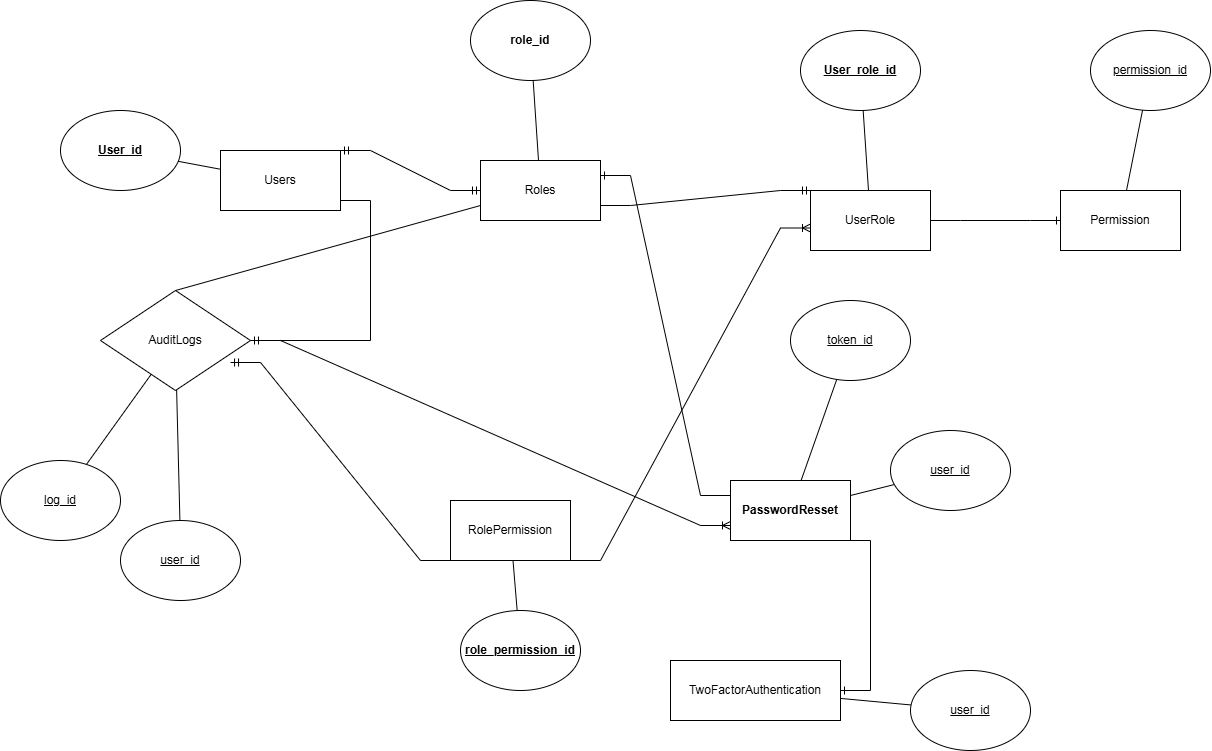

The diagram above was exported from draw.io. Its source (the exported page's mxGraphModel, read from the mxfile embedded in the PNG):
<mxGraphModel dx="1270" dy="1403" grid="1" gridSize="10" guides="1" tooltips="1" connect="1" arrows="1" fold="1" page="1" pageScale="1" pageWidth="850" pageHeight="1100" math="0" shadow="0" extFonts="Permanent Marker^https://fonts.googleapis.com/css?family=Permanent+Marker">
  <root>
    <mxCell id="0" />
    <mxCell id="1" parent="0" />
    <mxCell id="V4q2vXTpcziiZ1f36Td6-1" value="Users" style="rounded=0;whiteSpace=wrap;html=1;" vertex="1" parent="1">
      <mxGeometry x="560" y="270" width="120" height="60" as="geometry" />
    </mxCell>
    <mxCell id="V4q2vXTpcziiZ1f36Td6-4" value="&lt;b&gt;&lt;u&gt;User_id&lt;/u&gt;&lt;/b&gt;" style="ellipse;whiteSpace=wrap;html=1;" vertex="1" parent="1">
      <mxGeometry x="400" y="230" width="120" height="80" as="geometry" />
    </mxCell>
    <mxCell id="V4q2vXTpcziiZ1f36Td6-5" value="" style="endArrow=none;html=1;rounded=0;" edge="1" parent="1" source="V4q2vXTpcziiZ1f36Td6-1" target="V4q2vXTpcziiZ1f36Td6-4">
      <mxGeometry width="50" height="50" relative="1" as="geometry">
        <mxPoint x="500" y="590" as="sourcePoint" />
        <mxPoint x="550" y="540" as="targetPoint" />
      </mxGeometry>
    </mxCell>
    <mxCell id="V4q2vXTpcziiZ1f36Td6-6" value="Roles" style="rounded=0;whiteSpace=wrap;html=1;" vertex="1" parent="1">
      <mxGeometry x="820" y="280" width="120" height="60" as="geometry" />
    </mxCell>
    <mxCell id="V4q2vXTpcziiZ1f36Td6-7" value="&lt;b&gt;role_id&lt;/b&gt;" style="ellipse;whiteSpace=wrap;html=1;" vertex="1" parent="1">
      <mxGeometry x="810" y="120" width="120" height="80" as="geometry" />
    </mxCell>
    <mxCell id="V4q2vXTpcziiZ1f36Td6-9" value="" style="endArrow=none;html=1;rounded=0;" edge="1" parent="1" source="V4q2vXTpcziiZ1f36Td6-6" target="V4q2vXTpcziiZ1f36Td6-7">
      <mxGeometry width="50" height="50" relative="1" as="geometry">
        <mxPoint x="560" y="590" as="sourcePoint" />
        <mxPoint x="610" y="540" as="targetPoint" />
      </mxGeometry>
    </mxCell>
    <mxCell id="V4q2vXTpcziiZ1f36Td6-10" value="RolePermission" style="rounded=0;whiteSpace=wrap;html=1;" vertex="1" parent="1">
      <mxGeometry x="790" y="620" width="120" height="60" as="geometry" />
    </mxCell>
    <mxCell id="V4q2vXTpcziiZ1f36Td6-11" value="&lt;b&gt;&lt;u&gt;role_permission_id&lt;/u&gt;&lt;/b&gt;" style="ellipse;whiteSpace=wrap;html=1;" vertex="1" parent="1">
      <mxGeometry x="800" y="730" width="120" height="80" as="geometry" />
    </mxCell>
    <mxCell id="V4q2vXTpcziiZ1f36Td6-12" value="" style="endArrow=none;html=1;rounded=0;" edge="1" parent="1" source="V4q2vXTpcziiZ1f36Td6-11" target="V4q2vXTpcziiZ1f36Td6-10">
      <mxGeometry width="50" height="50" relative="1" as="geometry">
        <mxPoint x="200" y="590" as="sourcePoint" />
        <mxPoint x="250" y="540" as="targetPoint" />
      </mxGeometry>
    </mxCell>
    <mxCell id="V4q2vXTpcziiZ1f36Td6-13" value="AuditLogs" style="shape=rhombus;perimeter=rhombusPerimeter;whiteSpace=wrap;html=1;align=center;" vertex="1" parent="1">
      <mxGeometry x="440" y="410" width="150" height="100" as="geometry" />
    </mxCell>
    <mxCell id="V4q2vXTpcziiZ1f36Td6-14" value="" style="edgeStyle=entityRelationEdgeStyle;fontSize=12;html=1;endArrow=ERmandOne;rounded=0;exitX=0;exitY=1;exitDx=0;exitDy=0;entryX=0.867;entryY=0.72;entryDx=0;entryDy=0;entryPerimeter=0;" edge="1" parent="1" source="V4q2vXTpcziiZ1f36Td6-10" target="V4q2vXTpcziiZ1f36Td6-13">
      <mxGeometry width="100" height="100" relative="1" as="geometry">
        <mxPoint x="460" y="675" as="sourcePoint" />
        <mxPoint x="520" y="540" as="targetPoint" />
        <Array as="points">
          <mxPoint x="470" y="680" />
          <mxPoint x="550" y="490" />
        </Array>
      </mxGeometry>
    </mxCell>
    <mxCell id="V4q2vXTpcziiZ1f36Td6-17" value="" style="edgeStyle=entityRelationEdgeStyle;fontSize=12;html=1;endArrow=ERmandOne;rounded=0;" edge="1" parent="1" target="V4q2vXTpcziiZ1f36Td6-13">
      <mxGeometry width="100" height="100" relative="1" as="geometry">
        <mxPoint x="680" y="320" as="sourcePoint" />
        <mxPoint x="800" y="470" as="targetPoint" />
      </mxGeometry>
    </mxCell>
    <mxCell id="V4q2vXTpcziiZ1f36Td6-18" value="&lt;u style=&quot;&quot;&gt;log_id&lt;/u&gt;" style="ellipse;whiteSpace=wrap;html=1;" vertex="1" parent="1">
      <mxGeometry x="340" y="580" width="120" height="80" as="geometry" />
    </mxCell>
    <mxCell id="V4q2vXTpcziiZ1f36Td6-20" value="&lt;u&gt;user_id&lt;/u&gt;" style="ellipse;whiteSpace=wrap;html=1;" vertex="1" parent="1">
      <mxGeometry x="460" y="640" width="120" height="80" as="geometry" />
    </mxCell>
    <mxCell id="V4q2vXTpcziiZ1f36Td6-21" value="" style="endArrow=none;html=1;rounded=0;" edge="1" parent="1" source="V4q2vXTpcziiZ1f36Td6-18" target="V4q2vXTpcziiZ1f36Td6-13">
      <mxGeometry width="50" height="50" relative="1" as="geometry">
        <mxPoint x="680" y="800" as="sourcePoint" />
        <mxPoint x="730" y="750" as="targetPoint" />
      </mxGeometry>
    </mxCell>
    <mxCell id="V4q2vXTpcziiZ1f36Td6-22" value="" style="endArrow=none;html=1;rounded=0;" edge="1" parent="1" source="V4q2vXTpcziiZ1f36Td6-20" target="V4q2vXTpcziiZ1f36Td6-13">
      <mxGeometry width="50" height="50" relative="1" as="geometry">
        <mxPoint x="680" y="800" as="sourcePoint" />
        <mxPoint x="730" y="750" as="targetPoint" />
      </mxGeometry>
    </mxCell>
    <mxCell id="V4q2vXTpcziiZ1f36Td6-23" value="" style="edgeStyle=entityRelationEdgeStyle;fontSize=12;html=1;endArrow=ERmandOne;startArrow=ERmandOne;rounded=0;entryX=0;entryY=0.5;entryDx=0;entryDy=0;exitX=1;exitY=0;exitDx=0;exitDy=0;" edge="1" parent="1" source="V4q2vXTpcziiZ1f36Td6-1" target="V4q2vXTpcziiZ1f36Td6-6">
      <mxGeometry width="100" height="100" relative="1" as="geometry">
        <mxPoint x="680" y="300" as="sourcePoint" />
        <mxPoint x="1030" y="-100" as="targetPoint" />
      </mxGeometry>
    </mxCell>
    <mxCell id="V4q2vXTpcziiZ1f36Td6-24" value="UserRole" style="rounded=0;whiteSpace=wrap;html=1;" vertex="1" parent="1">
      <mxGeometry x="1150" y="310" width="120" height="60" as="geometry" />
    </mxCell>
    <mxCell id="V4q2vXTpcziiZ1f36Td6-25" value="&lt;b&gt;&lt;u&gt;User_role_id&lt;/u&gt;&lt;/b&gt;" style="ellipse;whiteSpace=wrap;html=1;" vertex="1" parent="1">
      <mxGeometry x="1140" y="150" width="120" height="80" as="geometry" />
    </mxCell>
    <mxCell id="V4q2vXTpcziiZ1f36Td6-26" value="" style="endArrow=none;html=1;rounded=0;" edge="1" parent="1" source="V4q2vXTpcziiZ1f36Td6-24" target="V4q2vXTpcziiZ1f36Td6-25">
      <mxGeometry width="50" height="50" relative="1" as="geometry">
        <mxPoint x="1000" y="450" as="sourcePoint" />
        <mxPoint x="1050" y="400" as="targetPoint" />
      </mxGeometry>
    </mxCell>
    <mxCell id="V4q2vXTpcziiZ1f36Td6-27" value="" style="edgeStyle=entityRelationEdgeStyle;fontSize=12;html=1;endArrow=ERmandOne;rounded=0;entryX=0;entryY=0;entryDx=0;entryDy=0;exitX=1;exitY=0.75;exitDx=0;exitDy=0;" edge="1" parent="1" source="V4q2vXTpcziiZ1f36Td6-6" target="V4q2vXTpcziiZ1f36Td6-24">
      <mxGeometry width="100" height="100" relative="1" as="geometry">
        <mxPoint x="1030" y="520" as="sourcePoint" />
        <mxPoint x="1130" y="420" as="targetPoint" />
      </mxGeometry>
    </mxCell>
    <mxCell id="V4q2vXTpcziiZ1f36Td6-28" value="" style="endArrow=none;html=1;rounded=0;entryX=0;entryY=0.75;entryDx=0;entryDy=0;exitX=0.5;exitY=0;exitDx=0;exitDy=0;" edge="1" parent="1" source="V4q2vXTpcziiZ1f36Td6-13" target="V4q2vXTpcziiZ1f36Td6-6">
      <mxGeometry width="50" height="50" relative="1" as="geometry">
        <mxPoint x="900" y="830" as="sourcePoint" />
        <mxPoint x="950" y="780" as="targetPoint" />
      </mxGeometry>
    </mxCell>
    <mxCell id="V4q2vXTpcziiZ1f36Td6-29" value="&lt;b&gt;PasswordResset&lt;/b&gt;" style="rounded=0;whiteSpace=wrap;html=1;" vertex="1" parent="1">
      <mxGeometry x="1070" y="600" width="120" height="60" as="geometry" />
    </mxCell>
    <mxCell id="V4q2vXTpcziiZ1f36Td6-30" value="&lt;u&gt;token_id&lt;/u&gt;" style="ellipse;whiteSpace=wrap;html=1;" vertex="1" parent="1">
      <mxGeometry x="1130" y="420" width="120" height="80" as="geometry" />
    </mxCell>
    <mxCell id="V4q2vXTpcziiZ1f36Td6-31" value="&lt;u&gt;user_id&lt;/u&gt;" style="ellipse;whiteSpace=wrap;html=1;" vertex="1" parent="1">
      <mxGeometry x="1230" y="550" width="120" height="80" as="geometry" />
    </mxCell>
    <mxCell id="V4q2vXTpcziiZ1f36Td6-32" value="" style="endArrow=none;html=1;rounded=0;" edge="1" parent="1" source="V4q2vXTpcziiZ1f36Td6-29" target="V4q2vXTpcziiZ1f36Td6-30">
      <mxGeometry width="50" height="50" relative="1" as="geometry">
        <mxPoint x="1140" y="510" as="sourcePoint" />
        <mxPoint x="1190" y="460" as="targetPoint" />
      </mxGeometry>
    </mxCell>
    <mxCell id="V4q2vXTpcziiZ1f36Td6-34" value="" style="endArrow=none;html=1;rounded=0;" edge="1" parent="1" source="V4q2vXTpcziiZ1f36Td6-29" target="V4q2vXTpcziiZ1f36Td6-31">
      <mxGeometry width="50" height="50" relative="1" as="geometry">
        <mxPoint x="1140" y="510" as="sourcePoint" />
        <mxPoint x="1190" y="460" as="targetPoint" />
      </mxGeometry>
    </mxCell>
    <mxCell id="V4q2vXTpcziiZ1f36Td6-38" value="" style="edgeStyle=entityRelationEdgeStyle;fontSize=12;html=1;endArrow=ERone;endFill=1;rounded=0;exitX=0;exitY=0.25;exitDx=0;exitDy=0;entryX=1;entryY=0.25;entryDx=0;entryDy=0;" edge="1" parent="1" source="V4q2vXTpcziiZ1f36Td6-29" target="V4q2vXTpcziiZ1f36Td6-6">
      <mxGeometry width="100" height="100" relative="1" as="geometry">
        <mxPoint x="940" y="530" as="sourcePoint" />
        <mxPoint x="1040" y="430" as="targetPoint" />
        <Array as="points">
          <mxPoint x="1170" y="500" />
        </Array>
      </mxGeometry>
    </mxCell>
    <mxCell id="V4q2vXTpcziiZ1f36Td6-39" value="" style="edgeStyle=entityRelationEdgeStyle;fontSize=12;html=1;endArrow=ERoneToMany;rounded=0;entryX=0;entryY=0.75;entryDx=0;entryDy=0;" edge="1" parent="1" source="V4q2vXTpcziiZ1f36Td6-13" target="V4q2vXTpcziiZ1f36Td6-29">
      <mxGeometry width="100" height="100" relative="1" as="geometry">
        <mxPoint x="850" y="530" as="sourcePoint" />
        <mxPoint x="950" y="430" as="targetPoint" />
      </mxGeometry>
    </mxCell>
    <mxCell id="V4q2vXTpcziiZ1f36Td6-40" value="Permission" style="rounded=0;whiteSpace=wrap;html=1;" vertex="1" parent="1">
      <mxGeometry x="1400" y="310" width="120" height="60" as="geometry" />
    </mxCell>
    <mxCell id="V4q2vXTpcziiZ1f36Td6-41" value="&lt;u&gt;permission_id&lt;/u&gt;" style="ellipse;whiteSpace=wrap;html=1;" vertex="1" parent="1">
      <mxGeometry x="1430" y="150" width="120" height="80" as="geometry" />
    </mxCell>
    <mxCell id="V4q2vXTpcziiZ1f36Td6-42" value="" style="endArrow=none;html=1;rounded=0;" edge="1" parent="1" source="V4q2vXTpcziiZ1f36Td6-40" target="V4q2vXTpcziiZ1f36Td6-41">
      <mxGeometry width="50" height="50" relative="1" as="geometry">
        <mxPoint x="1410" y="590" as="sourcePoint" />
        <mxPoint x="1460" y="540" as="targetPoint" />
      </mxGeometry>
    </mxCell>
    <mxCell id="V4q2vXTpcziiZ1f36Td6-43" value="" style="edgeStyle=entityRelationEdgeStyle;fontSize=12;html=1;endArrow=ERone;endFill=1;rounded=0;exitX=1;exitY=0.5;exitDx=0;exitDy=0;entryX=0;entryY=0.5;entryDx=0;entryDy=0;" edge="1" parent="1" source="V4q2vXTpcziiZ1f36Td6-24" target="V4q2vXTpcziiZ1f36Td6-40">
      <mxGeometry width="100" height="100" relative="1" as="geometry">
        <mxPoint x="1390" y="620" as="sourcePoint" />
        <mxPoint x="1490" y="520" as="targetPoint" />
      </mxGeometry>
    </mxCell>
    <mxCell id="V4q2vXTpcziiZ1f36Td6-44" value="TwoFactorAuthentication" style="rounded=0;whiteSpace=wrap;html=1;" vertex="1" parent="1">
      <mxGeometry x="1010" y="780" width="170" height="60" as="geometry" />
    </mxCell>
    <mxCell id="V4q2vXTpcziiZ1f36Td6-45" value="&lt;u&gt;user_id&lt;/u&gt;" style="ellipse;whiteSpace=wrap;html=1;" vertex="1" parent="1">
      <mxGeometry x="1250" y="790" width="120" height="80" as="geometry" />
    </mxCell>
    <mxCell id="V4q2vXTpcziiZ1f36Td6-47" value="" style="endArrow=none;html=1;rounded=0;" edge="1" parent="1" source="V4q2vXTpcziiZ1f36Td6-44" target="V4q2vXTpcziiZ1f36Td6-45">
      <mxGeometry width="50" height="50" relative="1" as="geometry">
        <mxPoint x="1180" y="780" as="sourcePoint" />
        <mxPoint x="1230" y="730" as="targetPoint" />
      </mxGeometry>
    </mxCell>
    <mxCell id="V4q2vXTpcziiZ1f36Td6-48" value="" style="edgeStyle=entityRelationEdgeStyle;fontSize=12;html=1;endArrow=ERone;endFill=1;rounded=0;exitX=0.5;exitY=1;exitDx=0;exitDy=0;" edge="1" parent="1" source="V4q2vXTpcziiZ1f36Td6-29" target="V4q2vXTpcziiZ1f36Td6-44">
      <mxGeometry width="100" height="100" relative="1" as="geometry">
        <mxPoint x="1220" y="800" as="sourcePoint" />
        <mxPoint x="1320" y="700" as="targetPoint" />
      </mxGeometry>
    </mxCell>
    <mxCell id="V4q2vXTpcziiZ1f36Td6-49" value="" style="edgeStyle=entityRelationEdgeStyle;fontSize=12;html=1;endArrow=ERoneToMany;rounded=0;entryX=0;entryY=0.75;entryDx=0;entryDy=0;exitX=1;exitY=1;exitDx=0;exitDy=0;" edge="1" parent="1" source="V4q2vXTpcziiZ1f36Td6-10">
      <mxGeometry width="100" height="100" relative="1" as="geometry">
        <mxPoint x="730" y="792.5" as="sourcePoint" />
        <mxPoint x="1150" y="347.5" as="targetPoint" />
        <Array as="points">
          <mxPoint x="1150" y="360" />
          <mxPoint x="670" y="260" />
          <mxPoint x="860" y="790" />
        </Array>
      </mxGeometry>
    </mxCell>
  </root>
</mxGraphModel>